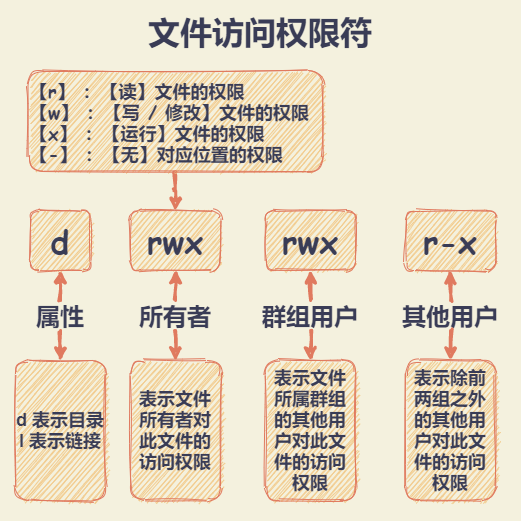

The diagram above was exported from draw.io. Its source (the exported page's mxGraphModel, read from the mxfile embedded in the PNG):
<mxGraphModel dx="677" dy="1714" grid="1" gridSize="10" guides="1" tooltips="1" connect="1" arrows="1" fold="1" page="1" pageScale="1" pageWidth="827" pageHeight="1169" background="#F4F1DE" math="0" shadow="0">
  <root>
    <mxCell id="0" />
    <mxCell id="1" parent="0" />
    <mxCell id="36" value="" style="whiteSpace=wrap;html=1;fontColor=#393C56;fillColor=none;strokeColor=none;sketch=1;rounded=1;" vertex="1" parent="1">
      <mxGeometry x="70" y="-70" width="520" height="520" as="geometry" />
    </mxCell>
    <mxCell id="3" value="d" style="whiteSpace=wrap;html=1;strokeColor=#E07A5F;fontSize=32;fontFamily=Comic Sans MS;fillColor=#F2CC8F;fontColor=#393C56;fontStyle=1;sketch=1;rounded=1;" vertex="1" parent="1">
      <mxGeometry x="100" y="140" width="60" height="60" as="geometry" />
    </mxCell>
    <mxCell id="4" value="rwx" style="whiteSpace=wrap;html=1;strokeColor=#E07A5F;fillColor=#F2CC8F;fontSize=32;fontFamily=Comic Sans MS;fontColor=#393C56;fontStyle=1;sketch=1;rounded=1;" vertex="1" parent="1">
      <mxGeometry x="200" y="140" width="90" height="60" as="geometry" />
    </mxCell>
    <mxCell id="5" value="rwx" style="whiteSpace=wrap;html=1;strokeColor=#E07A5F;fillColor=#F2CC8F;fontSize=32;fontFamily=Comic Sans MS;fontColor=#393C56;fontStyle=1;sketch=1;rounded=1;" vertex="1" parent="1">
      <mxGeometry x="335" y="140" width="90" height="60" as="geometry" />
    </mxCell>
    <mxCell id="6" value="r-x" style="whiteSpace=wrap;html=1;strokeColor=#E07A5F;fillColor=#F2CC8F;fontSize=32;fontFamily=Comic Sans MS;fontColor=#393C56;fontStyle=1;sketch=1;rounded=1;" vertex="1" parent="1">
      <mxGeometry x="475" y="140" width="90" height="60" as="geometry" />
    </mxCell>
    <mxCell id="8" value="表示文件所有者对此文件的访问权限" style="whiteSpace=wrap;html=1;strokeColor=#E07A5F;fillColor=#F2CC8F;fontColor=#393C56;fontSize=18;fontStyle=1;sketch=1;rounded=1;" vertex="1" parent="1">
      <mxGeometry x="200" y="290" width="90" height="140" as="geometry" />
    </mxCell>
    <mxCell id="28" value="" style="edgeStyle=orthogonalEdgeStyle;orthogonalLoop=1;jettySize=auto;html=1;strokeColor=#E07A5F;strokeWidth=3;fillColor=#F2CC8F;fontFamily=Comic Sans MS;fontSize=18;fontColor=#393C56;labelBackgroundColor=#F4F1DE;curved=1;sketch=1;" edge="1" parent="1" source="11" target="4">
      <mxGeometry relative="1" as="geometry" />
    </mxCell>
    <mxCell id="29" value="" style="edgeStyle=orthogonalEdgeStyle;orthogonalLoop=1;jettySize=auto;html=1;strokeColor=#E07A5F;strokeWidth=3;fillColor=#F2CC8F;fontFamily=Comic Sans MS;fontSize=18;fontColor=#393C56;labelBackgroundColor=#F4F1DE;curved=1;sketch=1;" edge="1" parent="1" source="11" target="8">
      <mxGeometry relative="1" as="geometry" />
    </mxCell>
    <mxCell id="11" value="&lt;font style=&quot;font-size: 24px&quot;&gt;所有者&lt;/font&gt;" style="text;html=1;strokeColor=none;fillColor=none;align=center;verticalAlign=middle;whiteSpace=wrap;fontColor=#393C56;fontFamily=Comic Sans MS;fontStyle=1;sketch=1;rounded=1;" vertex="1" parent="1">
      <mxGeometry x="191.25" y="230" width="107.5" height="30" as="geometry" />
    </mxCell>
    <mxCell id="30" value="" style="edgeStyle=orthogonalEdgeStyle;orthogonalLoop=1;jettySize=auto;html=1;strokeColor=#E07A5F;strokeWidth=3;fillColor=#F2CC8F;fontFamily=Comic Sans MS;fontSize=18;fontColor=#393C56;labelBackgroundColor=#F4F1DE;curved=1;sketch=1;" edge="1" parent="1" source="12" target="5">
      <mxGeometry relative="1" as="geometry" />
    </mxCell>
    <mxCell id="31" value="" style="edgeStyle=orthogonalEdgeStyle;orthogonalLoop=1;jettySize=auto;html=1;strokeColor=#E07A5F;strokeWidth=3;fillColor=#F2CC8F;fontFamily=Comic Sans MS;fontSize=18;fontColor=#393C56;labelBackgroundColor=#F4F1DE;curved=1;sketch=1;" edge="1" parent="1" source="12" target="14">
      <mxGeometry relative="1" as="geometry" />
    </mxCell>
    <mxCell id="12" value="&lt;font style=&quot;font-size: 24px&quot;&gt;群组用户&lt;/font&gt;" style="text;html=1;strokeColor=none;fillColor=none;align=center;verticalAlign=middle;whiteSpace=wrap;fontColor=#393C56;fontFamily=Comic Sans MS;fontStyle=1;sketch=1;rounded=1;" vertex="1" parent="1">
      <mxGeometry x="326.25" y="230" width="107.5" height="30" as="geometry" />
    </mxCell>
    <mxCell id="32" value="" style="edgeStyle=orthogonalEdgeStyle;orthogonalLoop=1;jettySize=auto;html=1;strokeColor=#E07A5F;strokeWidth=3;fillColor=#F2CC8F;fontFamily=Comic Sans MS;fontSize=18;fontColor=#393C56;labelBackgroundColor=#F4F1DE;curved=1;sketch=1;" edge="1" parent="1" source="13" target="6">
      <mxGeometry relative="1" as="geometry" />
    </mxCell>
    <mxCell id="33" value="" style="edgeStyle=orthogonalEdgeStyle;orthogonalLoop=1;jettySize=auto;html=1;strokeColor=#E07A5F;strokeWidth=3;fillColor=#F2CC8F;fontFamily=Comic Sans MS;fontSize=18;fontColor=#393C56;labelBackgroundColor=#F4F1DE;curved=1;sketch=1;" edge="1" parent="1" source="13" target="15">
      <mxGeometry relative="1" as="geometry" />
    </mxCell>
    <mxCell id="13" value="&lt;font style=&quot;font-size: 24px&quot;&gt;其他用户&lt;/font&gt;" style="text;html=1;strokeColor=none;fillColor=none;align=center;verticalAlign=middle;whiteSpace=wrap;fontColor=#393C56;fontFamily=Comic Sans MS;fontStyle=1;sketch=1;rounded=1;" vertex="1" parent="1">
      <mxGeometry x="466.25" y="230" width="107.5" height="30" as="geometry" />
    </mxCell>
    <mxCell id="14" value="表示文件所属群组的其他用户对此文件的访问权限" style="whiteSpace=wrap;html=1;strokeColor=#E07A5F;fillColor=#F2CC8F;fontColor=#393C56;fontSize=18;fontStyle=1;sketch=1;rounded=1;" vertex="1" parent="1">
      <mxGeometry x="335" y="290" width="90" height="140" as="geometry" />
    </mxCell>
    <mxCell id="15" value="表示除前两组之外的其他用户对此文件的访问权限" style="whiteSpace=wrap;html=1;strokeColor=#E07A5F;fillColor=#F2CC8F;fontColor=#393C56;fontSize=18;fontStyle=1;sketch=1;rounded=1;" vertex="1" parent="1">
      <mxGeometry x="475" y="290" width="90" height="140" as="geometry" />
    </mxCell>
    <mxCell id="26" value="" style="edgeStyle=orthogonalEdgeStyle;orthogonalLoop=1;jettySize=auto;html=1;strokeColor=#E07A5F;strokeWidth=3;fillColor=#F2CC8F;fontFamily=Comic Sans MS;fontSize=18;fontColor=#393C56;labelBackgroundColor=#F4F1DE;curved=1;sketch=1;" edge="1" parent="1" source="16" target="3">
      <mxGeometry relative="1" as="geometry" />
    </mxCell>
    <mxCell id="27" value="" style="edgeStyle=orthogonalEdgeStyle;orthogonalLoop=1;jettySize=auto;html=1;strokeColor=#E07A5F;strokeWidth=3;fillColor=#F2CC8F;fontFamily=Comic Sans MS;fontSize=18;fontColor=#393C56;labelBackgroundColor=#F4F1DE;curved=1;sketch=1;" edge="1" parent="1" source="16" target="17">
      <mxGeometry relative="1" as="geometry" />
    </mxCell>
    <mxCell id="16" value="&lt;span style=&quot;font-size: 24px&quot;&gt;属性&lt;/span&gt;" style="text;html=1;strokeColor=none;fillColor=none;align=center;verticalAlign=middle;whiteSpace=wrap;fontColor=#393C56;fontFamily=Comic Sans MS;fontStyle=1;sketch=1;rounded=1;" vertex="1" parent="1">
      <mxGeometry x="76.25" y="230" width="107.5" height="30" as="geometry" />
    </mxCell>
    <mxCell id="17" value="d 表示目录&lt;br&gt;l 表示链接" style="whiteSpace=wrap;html=1;strokeColor=#E07A5F;fillColor=#F2CC8F;fontColor=#393C56;fontSize=18;fontStyle=1;sketch=1;rounded=1;" vertex="1" parent="1">
      <mxGeometry x="85" y="290" width="90" height="140" as="geometry" />
    </mxCell>
    <mxCell id="35" value="" style="edgeStyle=orthogonalEdgeStyle;orthogonalLoop=1;jettySize=auto;html=1;strokeColor=#E07A5F;fillColor=#F2CC8F;fontColor=#393C56;strokeWidth=3;curved=1;sketch=1;" edge="1" parent="1" source="34" target="4">
      <mxGeometry relative="1" as="geometry" />
    </mxCell>
    <mxCell id="34" value="【r】 ：【读】文件的权限&lt;br&gt;【w】 ：【写 / 修改】文件的权限&lt;br&gt;【x】 ：【运行】文件的权限&lt;br&gt;【-】 ：【无】对应位置的权限" style="whiteSpace=wrap;html=1;strokeColor=#E07A5F;fillColor=#F2CC8F;fontColor=#393C56;fontSize=18;fontStyle=1;align=left;spacing=2;sketch=1;rounded=1;fontFamily=Comic Sans MS;" vertex="1" parent="1">
      <mxGeometry x="97.5" width="295" height="101" as="geometry" />
    </mxCell>
    <mxCell id="37" value="&lt;font style=&quot;font-size: 32px;&quot;&gt;文件访问权限符&lt;/font&gt;" style="text;html=1;strokeColor=none;fillColor=none;align=center;verticalAlign=middle;whiteSpace=wrap;fontColor=#393C56;fontFamily=Comic Sans MS;fontStyle=1;sketch=1;rounded=1;fontSize=32;" vertex="1" parent="1">
      <mxGeometry x="200" y="-60" width="260" height="40" as="geometry" />
    </mxCell>
  </root>
</mxGraphModel>